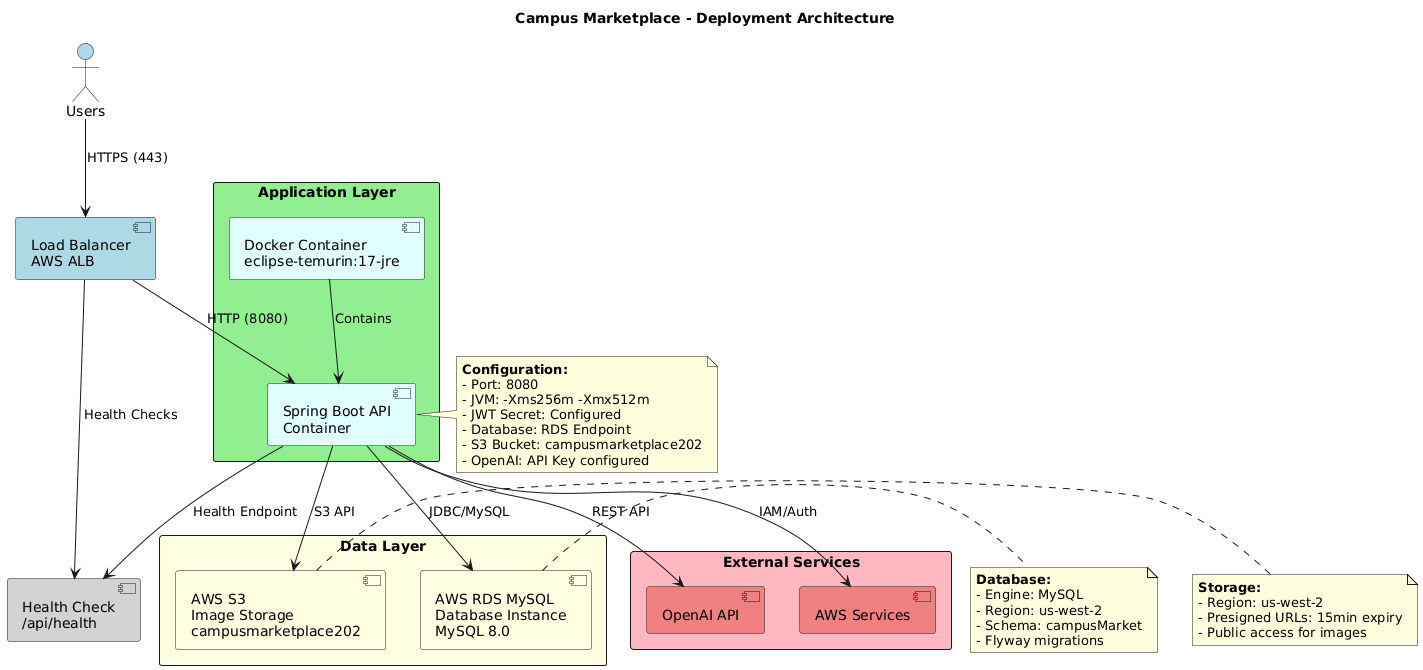

The diagram above was rendered by PlantUML. Its source (embedded in the PNG):
@startuml
title Campus Marketplace - Deployment Architecture

skinparam backgroundColor #FEFEFE
skinparam componentStyle uml2

' User Layer
actor "Users" as User #LightBlue

' Load Balancer / API Gateway
component [Load Balancer\nAWS ALB] as lb #LightBlue

' Application Layer
rectangle "Application Layer" as AppLayer #LightGreen {
    component [Spring Boot API\nContainer] as API #LightCyan
    component [Docker Container\neclipse-temurin:17-jre] as Docker #LightCyan
}

' Data Layer
rectangle "Data Layer" as DataLayer #LightYellow {
    database [AWS RDS MySQL\nDatabase Instance\nMySQL 8.0] as rds #LightYellow
    storage [AWS S3\nImage Storage\ncampusmarketplace202] as s3 #LightYellow
}

' External Services
rectangle "External Services" as ExtServices #LightPink {
    component [OpenAI API] as OpenAI #LightCoral
    component [AWS Services] as AWS #LightCoral
}

' Monitoring
component [Health Check\n/api/health] as Health #LightGray

' External Services
rectangle "External Services" as ExtServices #LightPink {
    component [OpenAI API] as OpenAI #LightCoral
    component [AWS Services] as AWS #LightCoral
}

' Monitoring
component [Health Check\n/api/health] as Health #LightGray

' Connections
User --> lb : HTTPS (443)
lb --> API : HTTP (8080)

API --> rds : JDBC/MySQL
API --> s3 : S3 API
API --> OpenAI : REST API
API --> AWS : IAM/Auth

Docker --> API : Contains

' Health monitoring
API --> Health : Health Endpoint
lb --> Health : Health Checks

' Configuration
note right of API
    **Configuration:**
    - Port: 8080
    - JVM: -Xms256m -Xmx512m
    - JWT Secret: Configured
    - Database: RDS Endpoint
    - S3 Bucket: campusmarketplace202
    - OpenAI: API Key configured
end note

note right of rds
    **Database:**
    - Engine: MySQL
    - Region: us-west-2
    - Schema: campusMarket
    - Flyway migrations
end note

note right of s3
    **Storage:**
    - Region: us-west-2
    - Presigned URLs: 15min expiry
    - Public access for images
end note
@enduml